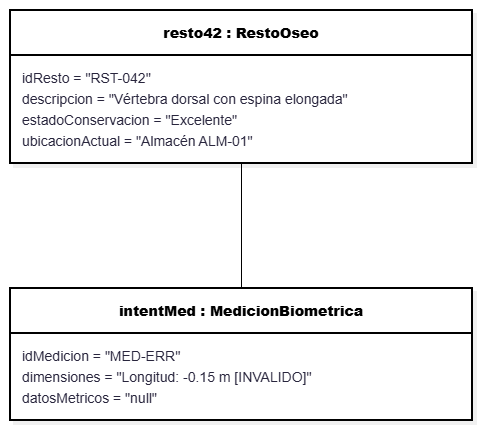

The diagram above was exported from draw.io. Its source (the exported page's mxGraphModel, read from the mxfile embedded in the PNG):
<mxGraphModel dx="1030" dy="562" grid="1" gridSize="10" guides="1" tooltips="1" connect="1" arrows="1" fold="1" page="1" pageScale="1" pageWidth="827" pageHeight="1169" math="0" shadow="0">
  <root>
    <mxCell id="0" />
    <mxCell id="1" parent="0" />
    <UserObject label="" mermaidData="{&#10;  &quot;data&quot;: &quot;classDiagram\n    class resto42[\&quot;resto42 : RestoOseo\&quot;] {\n        idResto = \&quot;RST-042\&quot;\n        descripcion = \&quot;Vértebra dorsal con espina elongada\&quot;\n        estadoConservacion = \&quot;Excelente\&quot;\n        ubicacionActual = \&quot;Almacén ALM-01\&quot;\n    }\n\n    class intentMed[\&quot;intentMed : MedicionBiometrica\&quot;] {\n        idMedicion = \&quot;MED-ERR\&quot;\n        dimensiones = \&quot;Longitud: -0.15 m [INVALIDO]\&quot;\n        datosMetricos = \&quot;null\&quot;\n    }\n\n    resto42 .. intentMed : Asignación Denegada (R.N.09)&quot;,&#10;  &quot;config&quot;: null,&#10;  &quot;version&quot;: &quot;12&quot;&#10;}" id="nHr43pp7qEZf6_gxo71i-17">
      <mxCell connectable="0" parent="1" style="group;transparentBounds=1;editIcon=1;lockedGroup=0;groupPadding=10;fontFamily=Helvetica;" vertex="1">
        <mxGeometry as="geometry" />
      </mxCell>
    </UserObject>
    <mxCell id="nHr43pp7qEZf6_gxo71i-30" edge="1" parent="nHr43pp7qEZf6_gxo71i-17" source="nHr43pp7qEZf6_gxo71i-18" style="edgeStyle=orthogonalEdgeStyle;rounded=0;orthogonalLoop=1;jettySize=auto;html=1;exitX=0.5;exitY=1;exitDx=0;exitDy=0;entryX=0.5;entryY=0;entryDx=0;entryDy=0;defaultLabelBackgroundColor=page;endArrow=none;endFill=0;fontFamily=Helvetica;" target="nHr43pp7qEZf6_gxo71i-24">
      <mxGeometry relative="1" as="geometry" />
    </mxCell>
    <UserObject label="&lt;b&gt;resto42 : RestoOseo&lt;/b&gt;" mermaidId="n:resto42" mermaidBaseStyle="swimlane;html=1;fontStyle=1;fontSize=16;align=center;verticalAlign=middle;horizontal=1;childLayout=stackLayout;startSize=45;horizontalStack=0;resizeParent=1;resizeParentMax=0;resizeLast=0;collapsible=0;marginTop=12;marginBottom=12;stackSpacing=0;swimlaneFillColor=#FDF4FF;whiteSpace=wrap;fillColor=#FDF4FF;strokeColor=#E879F9;fontColor=#28253D;fontFamily=Recursive;strokeWidth=2;shadow=1;shadowColor=#000000;shadowOffsetX=4;shadowOffsetY=4;shadowBlur=0;shadowOpacity=6;" mermaidBaseValue="&lt;b&gt;resto42 : RestoOseo&lt;/b&gt;" id="nHr43pp7qEZf6_gxo71i-18">
      <mxCell parent="nHr43pp7qEZf6_gxo71i-17" style="swimlane;html=1;fontStyle=1;fontSize=14;align=center;verticalAlign=middle;horizontal=1;childLayout=stackLayout;startSize=45;horizontalStack=0;resizeParent=1;resizeParentMax=0;resizeLast=0;collapsible=0;marginTop=12;marginBottom=12;stackSpacing=0;swimlaneFillColor=#FFFFFF;whiteSpace=wrap;fontFamily=Helvetica;strokeWidth=2;shadow=1;shadowColor=#000000;shadowOffsetX=4;shadowOffsetY=4;shadowBlur=0;shadowOpacity=6;" vertex="1">
        <mxGeometry height="153" width="462" x="183" y="40" as="geometry" />
      </mxCell>
    </UserObject>
    <mxCell id="nHr43pp7qEZf6_gxo71i-19" parent="nHr43pp7qEZf6_gxo71i-18" style="text;fontSize=14;strokeColor=none;fillColor=none;align=left;verticalAlign=middle;spacingLeft=10;spacingRight=12;spacingBottom=2;overflow=hidden;rotatable=0;points=[[0,0.5],[1,0.5]];portConstraint=eastwest;fontFamily=Helvetica;fontColor=#28253D;" value="idResto = &quot;RST-042&quot;" vertex="1">
      <mxGeometry height="21" width="462" y="57" as="geometry" />
    </mxCell>
    <mxCell id="nHr43pp7qEZf6_gxo71i-20" parent="nHr43pp7qEZf6_gxo71i-18" style="text;fontSize=14;strokeColor=none;fillColor=none;align=left;verticalAlign=middle;spacingLeft=10;spacingRight=12;spacingBottom=2;overflow=hidden;rotatable=0;points=[[0,0.5],[1,0.5]];portConstraint=eastwest;fontFamily=Helvetica;fontColor=#28253D;" value="descripcion = &quot;Vértebra dorsal con espina elongada&quot;" vertex="1">
      <mxGeometry height="21" width="462" y="78" as="geometry" />
    </mxCell>
    <mxCell id="nHr43pp7qEZf6_gxo71i-21" parent="nHr43pp7qEZf6_gxo71i-18" style="text;fontSize=14;strokeColor=none;fillColor=none;align=left;verticalAlign=middle;spacingLeft=10;spacingRight=12;spacingBottom=2;overflow=hidden;rotatable=0;points=[[0,0.5],[1,0.5]];portConstraint=eastwest;fontFamily=Helvetica;fontColor=#28253D;" value="estadoConservacion = &quot;Excelente&quot;" vertex="1">
      <mxGeometry height="21" width="462" y="99" as="geometry" />
    </mxCell>
    <mxCell id="nHr43pp7qEZf6_gxo71i-22" parent="nHr43pp7qEZf6_gxo71i-18" style="text;fontSize=14;strokeColor=none;fillColor=none;align=left;verticalAlign=middle;spacingLeft=10;spacingRight=12;spacingBottom=2;overflow=hidden;rotatable=0;points=[[0,0.5],[1,0.5]];portConstraint=eastwest;fontFamily=Helvetica;fontColor=#28253D;" value="ubicacionActual = &quot;Almacén ALM-01&quot;" vertex="1">
      <mxGeometry height="21" width="462" y="120" as="geometry" />
    </mxCell>
    <UserObject label="&lt;b&gt;intentMed : MedicionBiometrica&lt;/b&gt;" mermaidId="n:intentMed" mermaidBaseStyle="swimlane;html=1;fontStyle=1;fontSize=16;align=center;verticalAlign=middle;horizontal=1;childLayout=stackLayout;startSize=45;horizontalStack=0;resizeParent=1;resizeParentMax=0;resizeLast=0;collapsible=0;marginTop=12;marginBottom=12;stackSpacing=0;swimlaneFillColor=#F0FDFA;whiteSpace=wrap;fillColor=#F0FDFA;strokeColor=#2DD4BF;fontColor=#28253D;fontFamily=Recursive;strokeWidth=2;shadow=1;shadowColor=#000000;shadowOffsetX=4;shadowOffsetY=4;shadowBlur=0;shadowOpacity=6;" mermaidBaseValue="&lt;b&gt;intentMed : MedicionBiometrica&lt;/b&gt;" id="nHr43pp7qEZf6_gxo71i-24">
      <mxCell parent="nHr43pp7qEZf6_gxo71i-17" style="swimlane;html=1;fontStyle=1;fontSize=14;align=center;verticalAlign=middle;horizontal=1;childLayout=stackLayout;startSize=45;horizontalStack=0;resizeParent=1;resizeParentMax=0;resizeLast=0;collapsible=0;marginTop=12;marginBottom=12;stackSpacing=0;swimlaneFillColor=#FFFFFF;whiteSpace=wrap;fontFamily=Helvetica;strokeWidth=2;shadow=1;shadowColor=#000000;shadowOffsetX=4;shadowOffsetY=4;shadowBlur=0;shadowOpacity=6;" vertex="1">
        <mxGeometry height="132" width="462" x="183" y="318" as="geometry" />
      </mxCell>
    </UserObject>
    <mxCell id="nHr43pp7qEZf6_gxo71i-25" parent="nHr43pp7qEZf6_gxo71i-24" style="text;fontSize=14;strokeColor=none;fillColor=none;align=left;verticalAlign=middle;spacingLeft=10;spacingRight=12;spacingBottom=2;overflow=hidden;rotatable=0;points=[[0,0.5],[1,0.5]];portConstraint=eastwest;fontFamily=Helvetica;fontColor=#28253D;" value="idMedicion = &quot;MED-ERR&quot;" vertex="1">
      <mxGeometry height="21" width="462" y="57" as="geometry" />
    </mxCell>
    <mxCell id="nHr43pp7qEZf6_gxo71i-26" parent="nHr43pp7qEZf6_gxo71i-24" style="text;fontSize=14;strokeColor=none;fillColor=none;align=left;verticalAlign=middle;spacingLeft=10;spacingRight=12;spacingBottom=2;overflow=hidden;rotatable=0;points=[[0,0.5],[1,0.5]];portConstraint=eastwest;fontFamily=Helvetica;fontColor=#28253D;" value="dimensiones = &quot;Longitud: -0.15 m [INVALIDO]&quot;" vertex="1">
      <mxGeometry height="21" width="462" y="78" as="geometry" />
    </mxCell>
    <mxCell id="nHr43pp7qEZf6_gxo71i-27" parent="nHr43pp7qEZf6_gxo71i-24" style="text;fontSize=14;strokeColor=none;fillColor=none;align=left;verticalAlign=middle;spacingLeft=10;spacingRight=12;spacingBottom=2;overflow=hidden;rotatable=0;points=[[0,0.5],[1,0.5]];portConstraint=eastwest;fontFamily=Helvetica;fontColor=#28253D;" value="datosMetricos = &quot;null&quot;" vertex="1">
      <mxGeometry height="21" width="462" y="99" as="geometry" />
    </mxCell>
  </root>
</mxGraphModel>